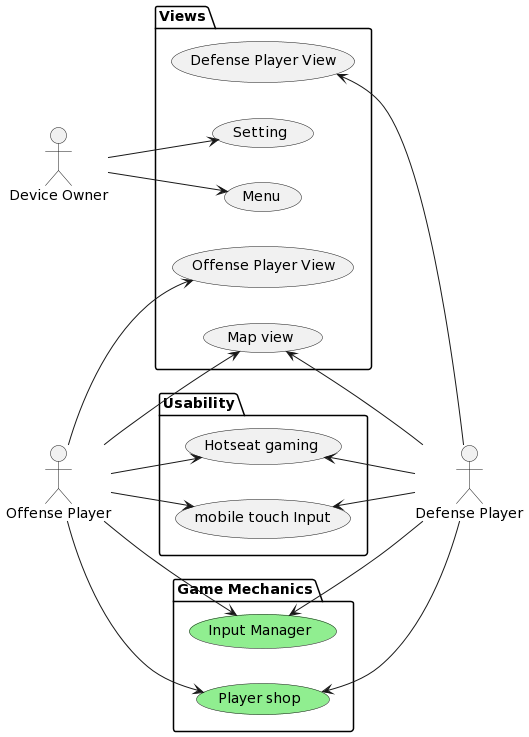

The diagram above was rendered by PlantUML. Its source (embedded in the PNG):
@startuml
left to right direction

:Device Owner: as DO

:Offense Player: as OP
package Views{

usecase Menu as M
usecase Setting as S
usecase "Defense Player View" as DPV
usecase "Map view" as MV
usecase "Offense Player View" as OPV

}

package Usability{
usecase "Hotseat gaming" as HG
usecase "mobile touch Input" as mtI
}

package "Game Mechanics"{
usecase "Player shop" as PS #LightGreen
usecase "Input Manager" as IM #LightGreen
}

:Defense Player: as DP



DP -up-> mtI
DP -up-> MV
DP -up-> PS
DP -up-> HG
DP -up-> DPV
DP -up-> IM

OP -down-> mtI
OP -down-> MV
OP -down-> OPV
OP -down-> HG
OP -down-> IM
OP -down-> PS

DO --> M
DO --> S
@enduml